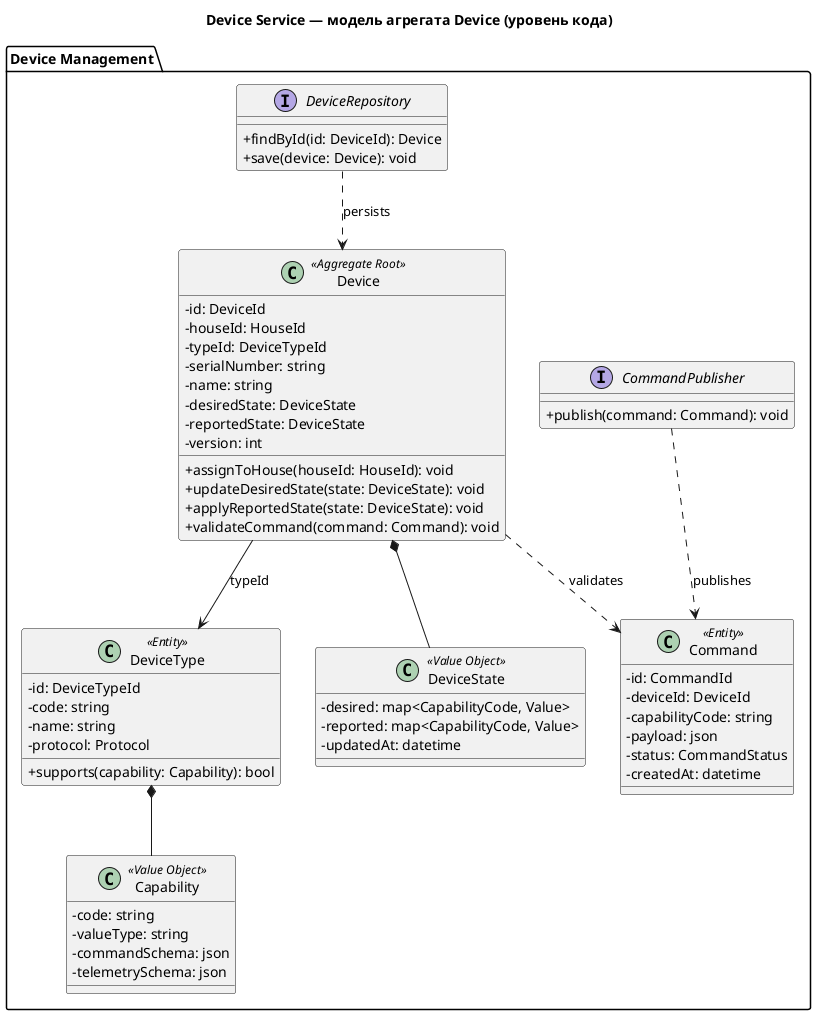

The diagram above was rendered by PlantUML. Its source (embedded in the PNG):
@startuml
title Device Service — модель агрегата Device (уровень кода)

skinparam classAttributeIconSize 0

package "Device Management" {

  class Device <<Aggregate Root>> {
    - id: DeviceId
    - houseId: HouseId
    - typeId: DeviceTypeId
    - serialNumber: string
    - name: string
    - desiredState: DeviceState
    - reportedState: DeviceState
    - version: int
    + assignToHouse(houseId: HouseId): void
    + updateDesiredState(state: DeviceState): void
    + applyReportedState(state: DeviceState): void
    + validateCommand(command: Command): void
  }

  class DeviceType <<Entity>> {
    - id: DeviceTypeId
    - code: string
    - name: string
    - protocol: Protocol
    + supports(capability: Capability): bool
  }

  class Capability <<Value Object>> {
    - code: string
    - valueType: string
    - commandSchema: json
    - telemetrySchema: json
  }

  class DeviceState <<Value Object>> {
    - desired: map<CapabilityCode, Value>
    - reported: map<CapabilityCode, Value>
    - updatedAt: datetime
  }

  class Command <<Entity>> {
    - id: CommandId
    - deviceId: DeviceId
    - capabilityCode: string
    - payload: json
    - status: CommandStatus
    - createdAt: datetime
  }

  interface DeviceRepository {
    + findById(id: DeviceId): Device
    + save(device: Device): void
  }

  interface CommandPublisher {
    + publish(command: Command): void
  }
}

Device --> DeviceType : typeId
DeviceType *-- Capability
Device *-- DeviceState
Device ..> Command : validates
DeviceRepository ..> Device : persists
CommandPublisher ..> Command : publishes

@enduml